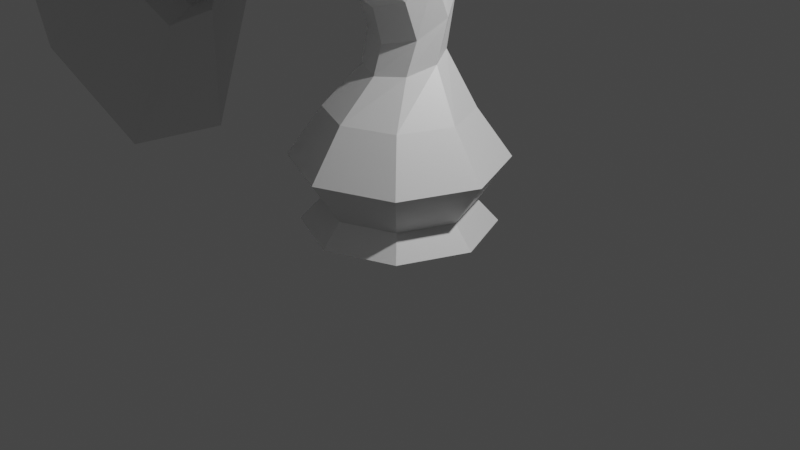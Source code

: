 # Source: Bridging_Edge_Loops.blend  (saved by Blender 2.92.15; exported with 4.5.12 LTS)
import bpy
from mathutils import Matrix  # noqa: F401  (used for matrix-valued properties, if any)

bpy.ops.wm.read_factory_settings(use_empty=True)
scene = bpy.context.scene
scene.name = 'Scene'

# ---- collections
col_collection = bpy.data.collections.new('Collection'); scene.collection.children.link(col_collection)

# ---- materials (node trees are filled in below, after node groups)
mat_material = bpy.data.materials.new('Material')
mat_material.alpha_threshold = 0.0
mat_material.use_transparent_shadow = False
mat_material.line_color = (0.0, 0.0, 0.0, 1.0)

# ---- material node trees
mat_material.use_nodes = True; mat_material.node_tree.nodes.clear()
_N = mat_material.node_tree.nodes; _L = mat_material.node_tree.links
n0 = _N.new('ShaderNodeOutputMaterial'); n0.name = 'Material Output'; n0.location = (300, 300)
n1 = _N.new('ShaderNodeBsdfPrincipled'); n1.name = 'Principled BSDF'; n1.location = (10, 300)
n1.distribution = 'GGX'
n1.subsurface_method = 'BURLEY'
n1.inputs[2].default_value = 0.4
n1.inputs[3].default_value = 1.45
n1.inputs[27].default_value = (0.0, 0.0, 0.0, 1.0)
n1.inputs[28].default_value = 1.0
_L.new(n1.outputs[0], n0.inputs[0])
n0.is_active_output = True

# ---- world
world_world = bpy.data.worlds.new('World'); scene.world = world_world
world_world.use_nodes = True; world_world.node_tree.nodes.clear()
_N = world_world.node_tree.nodes; _L = world_world.node_tree.links
n0 = _N.new('ShaderNodeOutputWorld'); n0.name = 'World Output'; n0.location = (300, 300)
n1 = _N.new('ShaderNodeBackground'); n1.name = 'Background'; n1.location = (10, 300)
n1.inputs[0].default_value = (0.05088, 0.05088, 0.05088, 1.0)
_L.new(n1.outputs[0], n0.inputs[0])
n0.is_active_output = True
world_world.color = (0.05088, 0.05088, 0.05088)
world_world.use_sun_shadow = False
world_world.sun_shadow_jitter_overblur = 0.0

# ---- cameras
cam_camera = bpy.data.cameras.new('Camera')
cam_camera.clip_end = 100.0
cam_camera.ortho_scale = 7.314

# ---- lights
light_light = bpy.data.lights.new('Light', 'POINT')
light_light.transmission_factor = 0.0
light_light.energy = 1000.0
light_light.shadow_soft_size = 0.1
light_light.shadow_maximum_resolution = 0.006
light_light.use_absolute_resolution = True

# ---- meshes
me_cube = bpy.data.meshes.new('Cube')
me_cube.from_pydata([(0.0, 1.0, 0.0), (-0.7071, 0.7071, 0.0), (-1.0, -4.371e-08, 0.0), (-0.7071, -0.7071, 0.0), (8.742e-08, -1.0, 0.0), (0.7071, -0.7071, 0.0), (1.0, 1.192e-08, 0.0), (0.7071, 0.7071, 0.0), (1.586e-09, 0.7872, 0.2312), (-0.5566, 0.5566, 0.2312), (-0.7872, -3.441e-08, 0.2312), (-0.5566, -0.5566, 0.2312), (7.04e-08, -0.7872, 0.2312), (0.5566, -0.5566, 0.2312), (0.7872, 9.387e-09, 0.2312), (0.5566, 0.5566, 0.2312), (-1.911e-08, 1.109, 0.7021), (-0.7845, 0.7845, 0.7021), (-1.109, -4.544e-08, 0.7021), (-0.7845, -0.7845, 0.7021), (7.787e-08, -1.109, 0.7021), (0.7845, -0.7845, 0.7021), (1.109, 1.628e-08, 0.7021), (0.7845, 0.7845, 0.7021), (-1.293e-08, 0.7504, 1.209), (-0.5306, 0.5306, 1.209), (-0.7504, -3.556e-08, 1.209), (-0.5306, -0.5306, 1.209), (5.267e-08, -0.7504, 1.209), (0.5306, -0.5306, 1.209), (0.7504, 6.19e-09, 1.209), (0.5306, 0.5306, 1.209), (-7.92e-09, 0.325, 2.887), (-0.325, 0.2298, 2.792), (-0.4597, 1.543e-07, 2.562), (-0.325, -0.2298, 2.332), (3.227e-08, -0.325, 2.237), (0.325, -0.2298, 2.332), (0.4597, 1.723e-07, 2.562), (0.325, 0.2298, 2.792), (-1.293e-08, -2.239, 4.112), (-0.5306, -2.239, 3.892), (-0.7504, -2.239, 3.361), (-0.5306, -2.239, 2.831), (5.267e-08, -2.239, 2.611), (0.5306, -2.239, 2.831), (0.7504, -2.239, 3.361), (0.5306, -2.239, 3.892), (-0.2796, 0.3527, 1.775), (-0.3094, 0.4325, 2.316), (-0.4576, 0.1836, 2.141), (-0.412, 0.09182, 1.704), (-0.3406, -0.09728, 1.954), (-0.3074, -0.1972, 1.622), (3.216e-08, -0.2235, 1.873), (3.1e-08, -0.3264, 1.585), (0.3406, -0.09728, 1.954), (0.3074, -0.1972, 1.622), (0.4576, 0.1836, 2.141), (0.412, 0.09182, 1.704), (0.3094, 0.4325, 2.316), (0.2796, 0.3527, 1.775), (-2.609e-09, 0.5347, 2.379), (-7.313e-09, 0.4515, 1.81), (-0.3494, -0.4902, 3.399), (-0.3174, -1.256, 3.61), (-0.498, -1.343, 3.311), (-0.4965, -0.674, 3.109), (-0.3735, -1.441, 2.944), (-0.3454, -0.8297, 2.792), (2.78e-08, -1.475, 2.785), (2.424e-08, -0.8839, 2.666), (0.3735, -1.441, 2.944), (0.3454, -0.8297, 2.792), (0.498, -1.343, 3.311), (0.4965, -0.674, 3.109), (0.3174, -1.256, 3.61), (0.3494, -0.4902, 3.399), (-2.516e-08, -1.224, 3.707), (-3.522e-08, -0.4068, 3.51), (-1.49e-08, -2.454, 4.226), (-0.6115, -2.454, 3.973), (-0.8648, -2.454, 3.361), (-0.6115, -2.454, 2.75), (6.071e-08, -2.454, 2.496), (0.6115, -2.454, 2.75), (0.8648, -2.454, 3.361), (0.6115, -2.454, 3.973), (-2.246e-08, -2.866, 5.103), (-1.232, -2.866, 4.593), (-1.742, -2.866, 3.361), (-1.232, -2.866, 2.129), (1.298e-07, -2.866, 1.619), (1.232, -2.866, 2.129), (1.742, -2.866, 3.361), (1.232, -2.866, 4.593)], [], [(17, 18, 26, 25), (18, 19, 27, 26), (19, 20, 28, 27), (20, 21, 29, 28), (21, 22, 30, 29), (22, 23, 31, 30), (23, 16, 24, 31), (16, 17, 25, 24), (9, 10, 18, 17), (10, 11, 19, 18), (11, 12, 20, 19), (12, 13, 21, 20), (13, 14, 22, 21), (14, 15, 23, 22), (15, 8, 16, 23), (8, 9, 17, 16), (1, 2, 10, 9), (2, 3, 11, 10), (3, 4, 12, 11), (4, 5, 13, 12), (5, 6, 14, 13), (6, 7, 15, 14), (7, 0, 8, 15), (0, 1, 9, 8), (33, 34, 67, 64), (34, 35, 69, 67), (35, 36, 71, 69), (36, 37, 73, 71), (37, 38, 75, 73), (38, 39, 77, 75), (39, 32, 79, 77), (32, 33, 64, 79), (25, 26, 51, 48), (26, 27, 53, 51), (27, 28, 55, 53), (28, 29, 57, 55), (29, 30, 59, 57), (30, 31, 61, 59), (31, 24, 63, 61), (24, 25, 48, 63), (48, 51, 50, 49), (49, 50, 34, 33), (51, 53, 52, 50), (50, 52, 35, 34), (53, 55, 54, 52), (52, 54, 36, 35), (55, 57, 56, 54), (54, 56, 37, 36), (57, 59, 58, 56), (56, 58, 38, 37), (59, 61, 60, 58), (58, 60, 39, 38), (61, 63, 62, 60), (60, 62, 32, 39), (63, 48, 49, 62), (62, 49, 33, 32), (64, 67, 66, 65), (65, 66, 42, 41), (67, 69, 68, 66), (66, 68, 43, 42), (69, 71, 70, 68), (68, 70, 44, 43), (71, 73, 72, 70), (70, 72, 45, 44), (73, 75, 74, 72), (72, 74, 46, 45), (75, 77, 76, 74), (74, 76, 47, 46), (77, 79, 78, 76), (76, 78, 40, 47), (79, 64, 65, 78), (78, 65, 41, 40), (42, 43, 83, 82), (40, 41, 81, 80), (47, 40, 80, 87), (45, 46, 86, 85), (43, 44, 84, 83), (41, 42, 82, 81), (46, 47, 87, 86), (44, 45, 85, 84), (82, 83, 91, 90), (80, 81, 89, 88), (87, 80, 88, 95), (85, 86, 94, 93), (83, 84, 92, 91), (81, 82, 90, 89), (86, 87, 95, 94), (84, 85, 93, 92)])
_uv = me_cube.uv_layers.new(name='UVMap')
_uv.uv.foreach_set('vector', [0.0, 0.0, 0.0, 0.0, 0.0, 0.0, 0.0, 0.0, 0.0, 0.0, 0.0, 0.0, 0.0, 0.0, 0.0, 0.0, 0.0, 0.0, 0.0, 0.0, 0.0, 0.0, 0.0, 0.0, 0.0, 0.0, 0.0, 0.0, 0.0, 0.0, 0.0, 0.0, 0.0, 0.0, 0.0, 0.0, 0.0, 0.0, 0.0, 0.0, 0.0, 0.0, 0.0, 0.0, 0.0, 0.0, 0.0, 0.0, 0.0, 0.0, 0.0, 0.0, 0.0, 0.0, 0.0, 0.0, 0.0, 0.0, 0.0, 0.0, 0.0, 0.0, 0.0, 0.0, 0.0, 0.0, 0.0, 0.0, 0.0, 0.0, 0.0, 0.0, 0.0, 0.0, 0.0, 0.0, 0.0, 0.0, 0.0, 0.0, 0.0, 0.0, 0.0, 0.0, 0.0, 0.0, 0.0, 0.0, 0.0, 0.0, 0.0, 0.0, 0.0, 0.0, 0.0, 0.0, 0.0, 0.0, 0.0, 0.0, 0.0, 0.0, 0.0, 0.0, 0.0, 0.0, 0.0, 0.0, 0.0, 0.0, 0.0, 0.0, 0.0, 0.0, 0.0, 0.0, 0.0, 0.0, 0.0, 0.0, 0.0, 0.0, 0.0, 0.0, 0.0, 0.0, 0.0, 0.0, 0.0, 0.0, 0.0, 0.0, 0.0, 0.0, 0.0, 0.0, 0.0, 0.0, 0.0, 0.0, 0.0, 0.0, 0.0, 0.0, 0.0, 0.0, 0.0, 0.0, 0.0, 0.0, 0.0, 0.0, 0.0, 0.0, 0.0, 0.0, 0.0, 0.0, 0.0, 0.0, 0.0, 0.0, 0.0, 0.0, 0.0, 0.0, 0.0, 0.0, 0.0, 0.0, 0.0, 0.0, 0.0, 0.0, 0.0, 0.0, 0.0, 0.0, 0.0, 0.0, 0.0, 0.0, 0.0, 0.0, 0.0, 0.0, 0.0, 0.0, 0.0, 0.0, 0.0, 0.0, 0.0, 0.0, 0.0, 0.0, 0.0, 0.0, 0.0, 0.0, 0.0, 0.0, 0.0, 0.0, 0.0, 0.0, 0.0, 0.0, 0.0, 0.0, 0.0, 0.0, 0.0, 0.0, 0.0, 0.0, 0.0, 0.0, 0.0, 0.0, 0.0, 0.0, 0.0, 0.0, 0.0, 0.0, 0.0, 0.0, 0.0, 0.0, 0.0, 0.0, 0.0, 0.0, 0.0, 0.0, 0.0, 0.0, 0.0, 0.0, 0.0, 0.0, 0.0, 0.0, 0.0, 0.0, 0.0, 0.0, 0.0, 0.0, 0.0, 0.0, 0.0, 0.0, 0.0, 0.0, 0.0, 0.0, 0.0, 0.0, 0.0, 0.0, 0.0, 0.0, 0.0, 0.0, 0.0, 0.0, 0.0, 0.0, 0.0, 0.0, 0.0, 0.0, 0.0, 0.0, 0.0, 0.0, 0.0, 0.0, 0.0, 0.0, 0.0, 0.0, 0.0, 0.0, 0.0, 0.0, 0.0, 0.0, 0.0, 0.0, 0.0, 0.0, 0.0, 0.0, 0.0, 0.0, 0.0, 0.0, 0.0, 0.0, 0.0, 0.0, 0.0, 0.0, 0.0, 0.0, 0.0, 0.0, 0.0, 0.0, 0.0, 0.0, 0.0, 0.0, 0.0, 0.0, 0.0, 0.0, 0.0, 0.0, 0.0, 0.0, 0.0, 0.0, 0.0, 0.0, 0.0, 0.0, 0.0, 0.0, 0.0, 0.0, 0.0, 0.0, 0.0, 0.0, 0.0, 0.0, 0.0, 0.0, 0.0, 0.0, 0.0, 0.0, 0.0, 0.0, 0.0, 0.0, 0.0, 0.0, 0.0, 0.0, 0.0, 0.0, 0.0, 0.0, 0.0, 0.0, 0.0, 0.0, 0.0, 0.0, 0.0, 0.0, 0.0, 0.0, 0.0, 0.0, 0.0, 0.0, 0.0, 0.0, 0.0, 0.0, 0.0, 0.0, 0.0, 0.0, 0.0, 0.0, 0.0, 0.0, 0.0, 0.0, 0.0, 0.0, 0.0, 0.0, 0.0, 0.0, 0.0, 0.0, 0.0, 0.0, 0.0, 0.0, 0.0, 0.0, 0.0, 0.0, 0.0, 0.0, 0.0, 0.0, 0.0, 0.0, 0.0, 0.0, 0.0, 0.0, 0.0, 0.0, 0.0, 0.0, 0.0, 0.0, 0.0, 0.0, 0.0, 0.0, 0.0, 0.0, 0.0, 0.0, 0.0, 0.0, 0.0, 0.0, 0.0, 0.0, 0.0, 0.0, 0.0, 0.0, 0.0, 0.0, 0.0, 0.0, 0.0, 0.0, 0.0, 0.0, 0.0, 0.0, 0.0, 0.0, 0.0, 0.0, 0.0, 0.0, 0.0, 0.0, 0.0, 0.0, 0.0, 0.0, 0.0, 0.0, 0.0, 0.0, 0.0, 0.0, 0.0, 0.0, 0.0, 0.0, 0.0, 0.0, 0.0, 0.0, 0.0, 0.0, 0.0, 0.0, 0.0, 0.0, 0.0, 0.0, 0.0, 0.0, 0.0, 0.0, 0.0, 0.0, 0.0, 0.0, 0.0, 0.0, 0.0, 0.0, 0.0, 0.0, 0.0, 0.0, 0.0, 0.0, 0.0, 0.0, 0.0, 0.0, 0.0, 0.0, 0.0, 0.0, 0.0, 0.0, 0.0, 0.0, 0.0, 0.0, 0.0, 0.0, 0.0, 0.0, 0.0, 0.0, 0.0, 0.0, 0.0, 0.0, 0.0, 0.0, 0.0, 0.0, 0.0, 0.0, 0.0, 0.0, 0.0, 0.0, 0.0, 0.0, 0.0, 0.0, 0.0, 0.0, 0.0, 0.0, 0.0, 0.0, 0.0, 0.0, 0.0, 0.0, 0.0, 0.0, 0.0, 0.0, 0.0, 0.0, 0.0, 0.0, 0.0, 0.0, 0.0, 0.0, 0.0, 0.0, 0.0, 0.0, 0.0, 0.0, 0.0, 0.0, 0.0, 0.0, 0.0, 0.0, 0.0, 0.0, 0.0, 0.0, 0.0, 0.0, 0.0, 0.0, 0.0, 0.0, 0.0, 0.0, 0.0, 0.0, 0.0, 0.0, 0.0, 0.0, 0.0, 0.0, 0.0, 0.0, 0.0, 0.0, 0.0, 0.0, 0.0, 0.0, 0.0, 0.0, 0.0, 0.0, 0.0, 0.0, 0.0, 0.0, 0.0, 0.0, 0.0, 0.0, 0.0, 0.0, 0.0, 0.0, 0.0, 0.0, 0.0, 0.0, 0.0, 0.0, 0.0, 0.0, 0.0, 0.0, 0.0, 0.0, 0.0, 0.0, 0.0, 0.0, 0.0, 0.0, 0.0, 0.0, 0.0, 0.0, 0.0, 0.0, 0.0, 0.0, 0.0, 0.0, 0.0, 0.0, 0.0, 0.0, 0.0, 0.0, 0.0, 0.0, 0.0, 0.0, 0.0, 0.0, 0.0, 0.0, 0.0, 0.0, 0.0, 0.0, 0.0, 0.0, 0.0, 0.0, 0.0, 0.0, 0.0, 0.0, 0.0, 0.0, 0.0, 0.0, 0.0, 0.0, 0.0, 0.0, 0.0, 0.0, 0.0, 0.0, 0.0, 0.0, 0.0, 0.0, 0.0, 0.0, 0.0, 0.0, 0.0, 0.0, 0.0, 0.0, 0.0, 0.0, 0.0, 0.0, 0.0, 0.0, 0.0, 0.0, 0.0, 0.0, 0.0, 0.0])
me_cube.materials.append(mat_material)
me_cube.use_remesh_preserve_volume = False
me_cube.use_remesh_preserve_attributes = False
me_cube.use_mirror_vertex_groups = False
me_cube.update()

# ---- objects
ob_cube = bpy.data.objects.new('Cube', me_cube)
ob_light = bpy.data.objects.new('Light', light_light)
ob_camera = bpy.data.objects.new('Camera', cam_camera)

# ---- transforms, parenting, visibility, modifiers, constraints
ob_cube.location = (0.0, 0.0, 0.0)
ob_cube.lock_rotations_4d = False
ob_cube.empty_display_type = 'ARROWS'
ob_cube.lineart.crease_threshold = 0.0
ob_light.location = (4.076, 1.005, 5.904)
ob_light.rotation_euler = (0.6503, 0.05522, 1.866)
ob_light.lock_rotations_4d = False
ob_light.empty_display_type = 'ARROWS'
ob_light.color = (0.0, 0.0, 0.0, 0.0)
ob_light.lineart.crease_threshold = 0.0
ob_camera.location = (7.359, -6.926, 4.958)
ob_camera.rotation_euler = (1.109, 0.0, 0.8149)
ob_camera.lock_rotations_4d = False
ob_camera.empty_display_type = 'ARROWS'
ob_camera.color = (0.0, 0.0, 0.0, 0.0)
ob_camera.display_type = 'WIRE'
ob_camera.lineart.crease_threshold = 0.0

# ---- collection membership
col_collection.objects.link(ob_cube)
col_collection.objects.link(ob_light)
col_collection.objects.link(ob_camera)

# ---- scene / render settings (as saved in the file)
scene.camera = ob_camera
scene.frame_start = 1; scene.frame_end = 250; scene.frame_set(1)
scene.render.engine = 'BLENDER_EEVEE_NEXT'
scene.cycles.use_denoising = False
scene.cycles.samples = 128
scene.cycles.sampling_pattern = 'TABULATED_SOBOL'
scene.cycles.use_adaptive_sampling = False
scene.cycles.use_light_tree = False
scene.view_settings.view_transform = 'Filmic'
bpy.context.view_layer.update()
